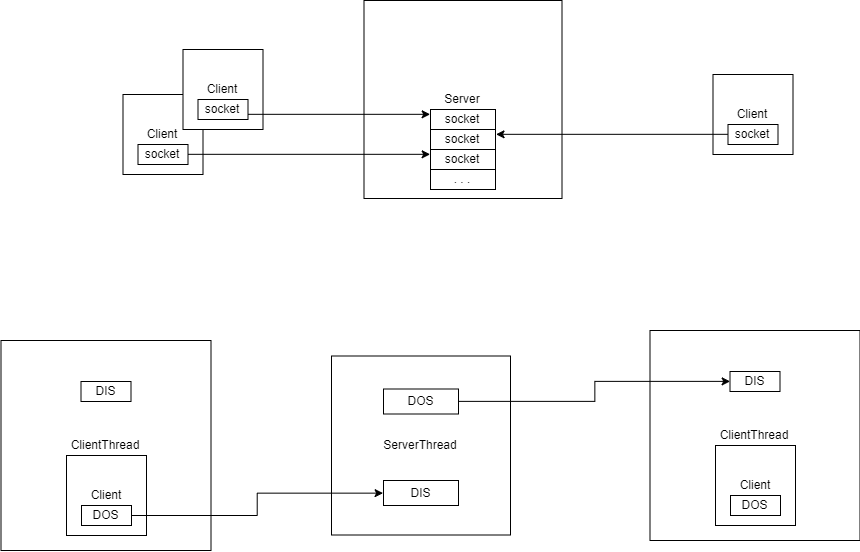

The diagram above was exported from draw.io. Its source (the exported page's mxGraphModel, read from the mxfile embedded in the PNG):
<mxGraphModel dx="2176" dy="385" grid="1" gridSize="10" guides="1" tooltips="1" connect="1" arrows="1" fold="1" page="1" pageScale="1" pageWidth="827" pageHeight="1169" math="0" shadow="0">
  <root>
    <mxCell id="0" />
    <mxCell id="1" parent="0" />
    <mxCell id="yosJdiBNxS-m8WUHHrmz-1" value="Server" style="whiteSpace=wrap;html=1;aspect=fixed;" vertex="1" parent="1">
      <mxGeometry x="355.5" y="160" width="198" height="198" as="geometry" />
    </mxCell>
    <mxCell id="yosJdiBNxS-m8WUHHrmz-2" value="socket" style="rounded=0;whiteSpace=wrap;html=1;" vertex="1" parent="1">
      <mxGeometry x="422" y="269" width="65" height="20" as="geometry" />
    </mxCell>
    <mxCell id="yosJdiBNxS-m8WUHHrmz-3" value="Client" style="whiteSpace=wrap;html=1;aspect=fixed;" vertex="1" parent="1">
      <mxGeometry x="704.5" y="234" width="80" height="80" as="geometry" />
    </mxCell>
    <mxCell id="yosJdiBNxS-m8WUHHrmz-4" style="edgeStyle=orthogonalEdgeStyle;rounded=0;orthogonalLoop=1;jettySize=auto;html=1;exitX=0;exitY=0.5;exitDx=0;exitDy=0;entryX=1;entryY=0.25;entryDx=0;entryDy=0;" edge="1" parent="1" source="yosJdiBNxS-m8WUHHrmz-5" target="yosJdiBNxS-m8WUHHrmz-9">
      <mxGeometry relative="1" as="geometry" />
    </mxCell>
    <mxCell id="yosJdiBNxS-m8WUHHrmz-5" value="socket" style="rounded=0;whiteSpace=wrap;html=1;" vertex="1" parent="1">
      <mxGeometry x="719.5" y="284" width="50" height="20" as="geometry" />
    </mxCell>
    <mxCell id="yosJdiBNxS-m8WUHHrmz-6" value="Client" style="whiteSpace=wrap;html=1;aspect=fixed;" vertex="1" parent="1">
      <mxGeometry x="114.5" y="254" width="80" height="80" as="geometry" />
    </mxCell>
    <mxCell id="yosJdiBNxS-m8WUHHrmz-7" style="edgeStyle=orthogonalEdgeStyle;rounded=0;orthogonalLoop=1;jettySize=auto;html=1;exitX=1;exitY=0.5;exitDx=0;exitDy=0;entryX=0;entryY=0.25;entryDx=0;entryDy=0;" edge="1" parent="1" source="yosJdiBNxS-m8WUHHrmz-8" target="yosJdiBNxS-m8WUHHrmz-10">
      <mxGeometry relative="1" as="geometry" />
    </mxCell>
    <mxCell id="yosJdiBNxS-m8WUHHrmz-8" value="socket" style="rounded=0;whiteSpace=wrap;html=1;" vertex="1" parent="1">
      <mxGeometry x="129.5" y="304" width="50" height="20" as="geometry" />
    </mxCell>
    <mxCell id="yosJdiBNxS-m8WUHHrmz-9" value="socket" style="rounded=0;whiteSpace=wrap;html=1;" vertex="1" parent="1">
      <mxGeometry x="422" y="289" width="65" height="20" as="geometry" />
    </mxCell>
    <mxCell id="yosJdiBNxS-m8WUHHrmz-10" value="socket" style="rounded=0;whiteSpace=wrap;html=1;" vertex="1" parent="1">
      <mxGeometry x="422" y="309" width="65" height="20" as="geometry" />
    </mxCell>
    <mxCell id="yosJdiBNxS-m8WUHHrmz-11" value="Client" style="whiteSpace=wrap;html=1;aspect=fixed;" vertex="1" parent="1">
      <mxGeometry x="174.5" y="209" width="80" height="80" as="geometry" />
    </mxCell>
    <mxCell id="yosJdiBNxS-m8WUHHrmz-12" style="edgeStyle=orthogonalEdgeStyle;rounded=0;orthogonalLoop=1;jettySize=auto;html=1;exitX=1;exitY=0.75;exitDx=0;exitDy=0;entryX=0;entryY=0.25;entryDx=0;entryDy=0;" edge="1" parent="1" source="yosJdiBNxS-m8WUHHrmz-13" target="yosJdiBNxS-m8WUHHrmz-2">
      <mxGeometry relative="1" as="geometry" />
    </mxCell>
    <mxCell id="yosJdiBNxS-m8WUHHrmz-13" value="socket" style="rounded=0;whiteSpace=wrap;html=1;" vertex="1" parent="1">
      <mxGeometry x="189.5" y="259" width="50" height="20" as="geometry" />
    </mxCell>
    <mxCell id="yosJdiBNxS-m8WUHHrmz-14" value=". . ." style="rounded=0;whiteSpace=wrap;html=1;" vertex="1" parent="1">
      <mxGeometry x="422" y="329" width="65" height="20" as="geometry" />
    </mxCell>
    <mxCell id="yosJdiBNxS-m8WUHHrmz-15" value="ClientThread" style="whiteSpace=wrap;html=1;aspect=fixed;" vertex="1" parent="1">
      <mxGeometry x="-7.5" y="500" width="210" height="210" as="geometry" />
    </mxCell>
    <mxCell id="yosJdiBNxS-m8WUHHrmz-16" value="Client" style="whiteSpace=wrap;html=1;aspect=fixed;" vertex="1" parent="1">
      <mxGeometry x="58" y="615" width="80" height="80" as="geometry" />
    </mxCell>
    <mxCell id="yosJdiBNxS-m8WUHHrmz-17" value="DOS" style="rounded=0;whiteSpace=wrap;html=1;" vertex="1" parent="1">
      <mxGeometry x="73" y="665" width="50" height="20" as="geometry" />
    </mxCell>
    <mxCell id="yosJdiBNxS-m8WUHHrmz-24" value="DIS" style="rounded=0;whiteSpace=wrap;html=1;" vertex="1" parent="1">
      <mxGeometry x="72.5" y="541" width="50" height="20" as="geometry" />
    </mxCell>
    <mxCell id="yosJdiBNxS-m8WUHHrmz-26" value="ClientThread" style="whiteSpace=wrap;html=1;aspect=fixed;" vertex="1" parent="1">
      <mxGeometry x="641.5" y="490" width="210" height="210" as="geometry" />
    </mxCell>
    <mxCell id="yosJdiBNxS-m8WUHHrmz-27" value="Client" style="whiteSpace=wrap;html=1;aspect=fixed;" vertex="1" parent="1">
      <mxGeometry x="707" y="605" width="80" height="80" as="geometry" />
    </mxCell>
    <mxCell id="yosJdiBNxS-m8WUHHrmz-28" value="DOS" style="rounded=0;whiteSpace=wrap;html=1;" vertex="1" parent="1">
      <mxGeometry x="722" y="655" width="50" height="20" as="geometry" />
    </mxCell>
    <mxCell id="yosJdiBNxS-m8WUHHrmz-29" value="DIS" style="rounded=0;whiteSpace=wrap;html=1;" vertex="1" parent="1">
      <mxGeometry x="721.5" y="531" width="50" height="20" as="geometry" />
    </mxCell>
    <mxCell id="yosJdiBNxS-m8WUHHrmz-37" value="ServerThread" style="whiteSpace=wrap;html=1;aspect=fixed;" vertex="1" parent="1">
      <mxGeometry x="323" y="515.5" width="179" height="179" as="geometry" />
    </mxCell>
    <mxCell id="yosJdiBNxS-m8WUHHrmz-38" value="DIS" style="rounded=0;whiteSpace=wrap;html=1;" vertex="1" parent="1">
      <mxGeometry x="375" y="640" width="75" height="25" as="geometry" />
    </mxCell>
    <mxCell id="yosJdiBNxS-m8WUHHrmz-40" style="edgeStyle=orthogonalEdgeStyle;rounded=0;orthogonalLoop=1;jettySize=auto;html=1;exitX=1;exitY=0.5;exitDx=0;exitDy=0;entryX=0;entryY=0.5;entryDx=0;entryDy=0;" edge="1" parent="1" source="yosJdiBNxS-m8WUHHrmz-39" target="yosJdiBNxS-m8WUHHrmz-29">
      <mxGeometry relative="1" as="geometry" />
    </mxCell>
    <mxCell id="yosJdiBNxS-m8WUHHrmz-39" value="DOS" style="rounded=0;whiteSpace=wrap;html=1;" vertex="1" parent="1">
      <mxGeometry x="375" y="548.5" width="75" height="25" as="geometry" />
    </mxCell>
    <mxCell id="yosJdiBNxS-m8WUHHrmz-44" style="edgeStyle=orthogonalEdgeStyle;rounded=0;orthogonalLoop=1;jettySize=auto;html=1;exitX=1;exitY=0.5;exitDx=0;exitDy=0;entryX=0;entryY=0.5;entryDx=0;entryDy=0;" edge="1" parent="1" source="yosJdiBNxS-m8WUHHrmz-17" target="yosJdiBNxS-m8WUHHrmz-38">
      <mxGeometry relative="1" as="geometry" />
    </mxCell>
  </root>
</mxGraphModel>